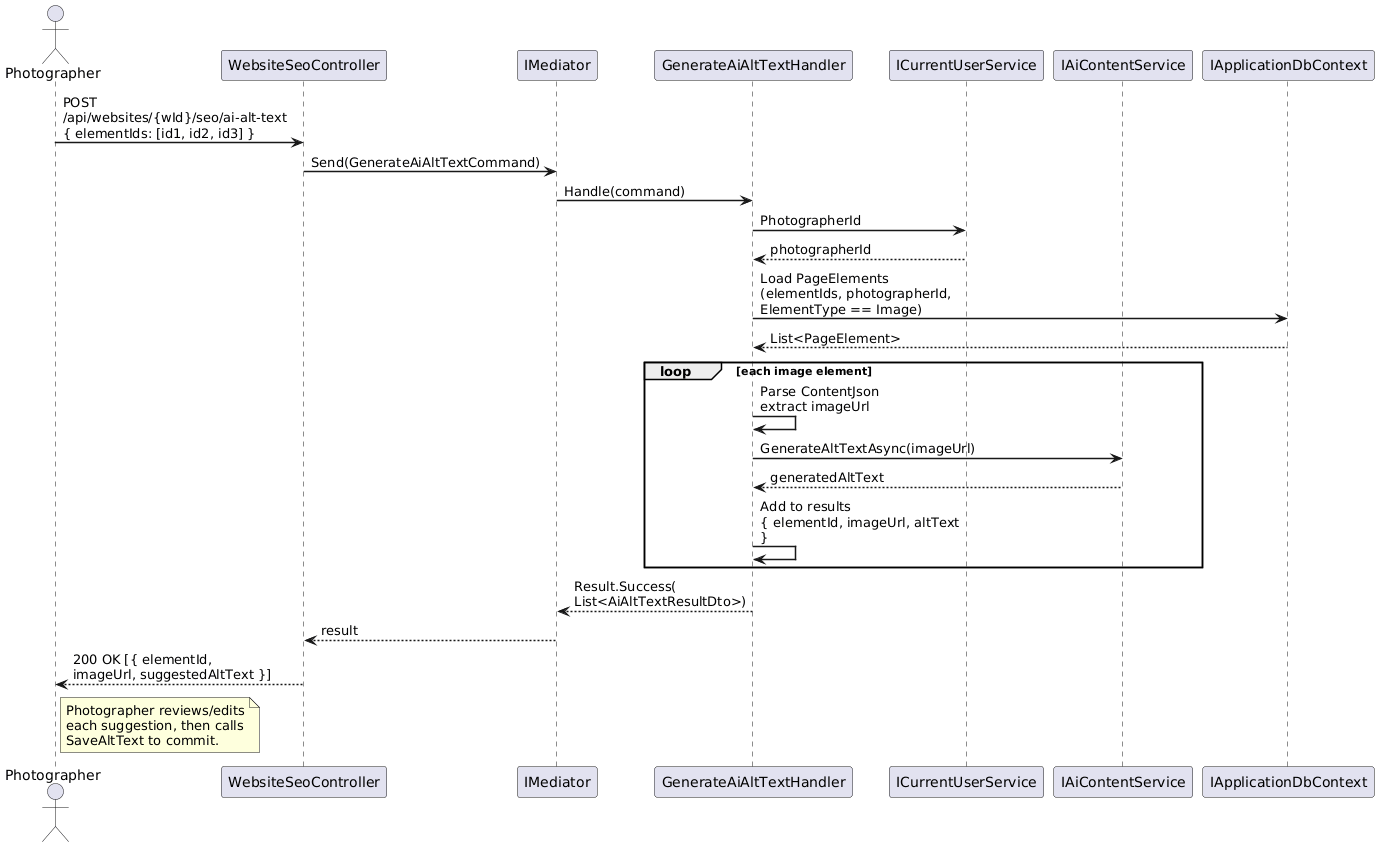

The diagram above was rendered by PlantUML. Its source (embedded in the PNG):
@startuml
skinparam sequenceArrowThickness 1.5
skinparam maxMessageSize 200

actor Photographer as P
participant "WebsiteSeoController" as C
participant "IMediator" as M
participant "GenerateAiAltTextHandler" as H
participant "ICurrentUserService" as U
participant "IAiContentService" as AI
participant "IApplicationDbContext" as DB

P -> C : POST /api/websites/{wId}/seo/ai-alt-text\n{ elementIds: [id1, id2, id3] }
C -> M : Send(GenerateAiAltTextCommand)
M -> H : Handle(command)
H -> U : PhotographerId
U --> H : photographerId

H -> DB : Load PageElements\n(elementIds, photographerId,\nElementType == Image)
DB --> H : List<PageElement>

loop each image element
  H -> H : Parse ContentJson\nextract imageUrl
  H -> AI : GenerateAltTextAsync(imageUrl)
  AI --> H : generatedAltText
  H -> H : Add to results\n{ elementId, imageUrl, altText }
end

H --> M : Result.Success(\nList<AiAltTextResultDto>)
M --> C : result
C --> P : 200 OK [{ elementId,\nimageUrl, suggestedAltText }]

note right of P
  Photographer reviews/edits
  each suggestion, then calls
  SaveAltText to commit.
end note

@enduml